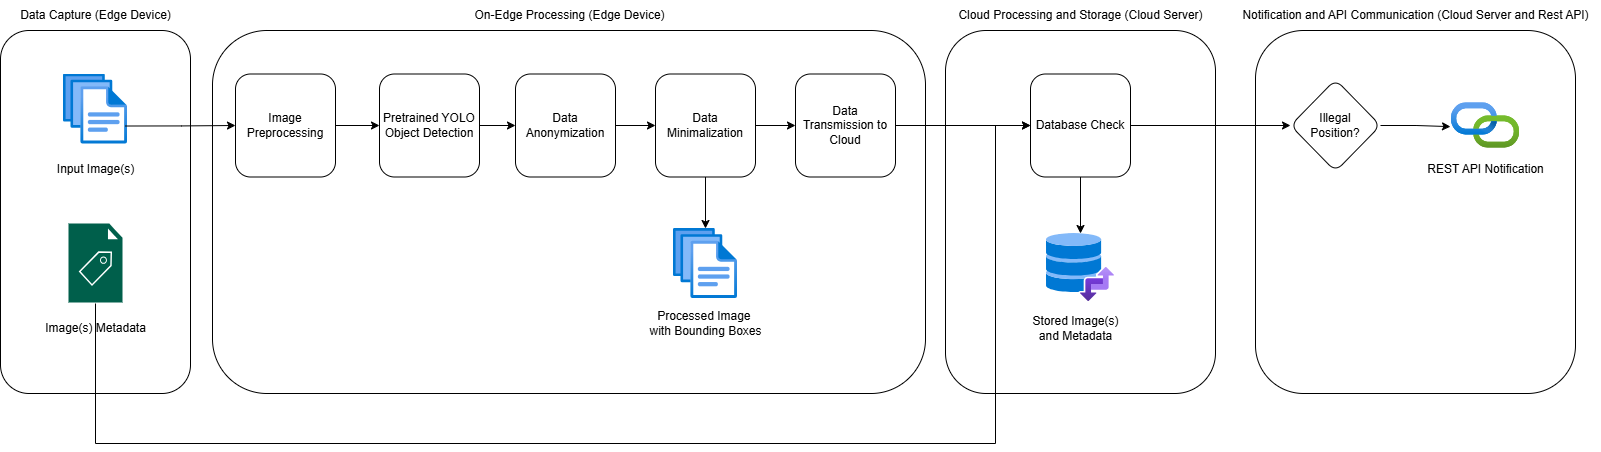

The diagram above was exported from draw.io. Its source (the exported page's mxGraphModel, read from the mxfile embedded in the PNG):
<mxGraphModel dx="1843" dy="746" grid="1" gridSize="10" guides="1" tooltips="1" connect="1" arrows="1" fold="1" page="1" pageScale="1" pageWidth="827" pageHeight="1169" math="0" shadow="0">
  <root>
    <mxCell id="0" />
    <mxCell id="1" parent="0" />
    <mxCell id="uOEjt_DgfRUR1a5UgOj8-7" value="" style="rounded=1;whiteSpace=wrap;html=1;" vertex="1" parent="1">
      <mxGeometry x="45" y="207" width="190" height="363" as="geometry" />
    </mxCell>
    <mxCell id="uOEjt_DgfRUR1a5UgOj8-25" value="" style="rounded=1;whiteSpace=wrap;html=1;" vertex="1" parent="1">
      <mxGeometry x="257" y="207" width="713" height="363" as="geometry" />
    </mxCell>
    <mxCell id="uOEjt_DgfRUR1a5UgOj8-6" value="" style="group" vertex="1" connectable="0" parent="1">
      <mxGeometry x="90" y="250.5" width="100" height="110" as="geometry" />
    </mxCell>
    <mxCell id="uOEjt_DgfRUR1a5UgOj8-4" value="" style="image;aspect=fixed;html=1;points=[];align=center;fontSize=12;image=img/lib/azure2/general/Files.svg;" vertex="1" parent="uOEjt_DgfRUR1a5UgOj8-6">
      <mxGeometry x="18" width="64" height="70" as="geometry" />
    </mxCell>
    <mxCell id="uOEjt_DgfRUR1a5UgOj8-5" value="Input Image(s)" style="text;html=1;align=center;verticalAlign=middle;resizable=0;points=[];autosize=1;strokeColor=none;fillColor=none;" vertex="1" parent="uOEjt_DgfRUR1a5UgOj8-6">
      <mxGeometry y="80" width="100" height="30" as="geometry" />
    </mxCell>
    <mxCell id="uOEjt_DgfRUR1a5UgOj8-48" value="" style="rounded=1;whiteSpace=wrap;html=1;" vertex="1" parent="1">
      <mxGeometry x="1300" y="207" width="320" height="363" as="geometry" />
    </mxCell>
    <mxCell id="uOEjt_DgfRUR1a5UgOj8-15" value="" style="edgeStyle=orthogonalEdgeStyle;rounded=0;orthogonalLoop=1;jettySize=auto;html=1;exitX=0.969;exitY=0.743;exitDx=0;exitDy=0;exitPerimeter=0;" edge="1" parent="1" source="uOEjt_DgfRUR1a5UgOj8-4" target="uOEjt_DgfRUR1a5UgOj8-14">
      <mxGeometry relative="1" as="geometry" />
    </mxCell>
    <mxCell id="uOEjt_DgfRUR1a5UgOj8-60" value="" style="edgeStyle=orthogonalEdgeStyle;rounded=0;orthogonalLoop=1;jettySize=auto;html=1;" edge="1" parent="1" source="uOEjt_DgfRUR1a5UgOj8-14" target="uOEjt_DgfRUR1a5UgOj8-18">
      <mxGeometry relative="1" as="geometry" />
    </mxCell>
    <mxCell id="uOEjt_DgfRUR1a5UgOj8-14" value="Image Preprocessing" style="rounded=1;whiteSpace=wrap;html=1;" vertex="1" parent="1">
      <mxGeometry x="280" y="250.5" width="100" height="103" as="geometry" />
    </mxCell>
    <mxCell id="uOEjt_DgfRUR1a5UgOj8-61" value="" style="edgeStyle=orthogonalEdgeStyle;rounded=0;orthogonalLoop=1;jettySize=auto;html=1;" edge="1" parent="1" source="uOEjt_DgfRUR1a5UgOj8-16" target="uOEjt_DgfRUR1a5UgOj8-23">
      <mxGeometry relative="1" as="geometry" />
    </mxCell>
    <mxCell id="uOEjt_DgfRUR1a5UgOj8-16" value="Data Anonymization" style="rounded=1;whiteSpace=wrap;html=1;" vertex="1" parent="1">
      <mxGeometry x="560" y="250.5" width="100" height="103" as="geometry" />
    </mxCell>
    <mxCell id="uOEjt_DgfRUR1a5UgOj8-62" style="edgeStyle=orthogonalEdgeStyle;rounded=0;orthogonalLoop=1;jettySize=auto;html=1;exitX=1;exitY=0.5;exitDx=0;exitDy=0;entryX=0;entryY=0.5;entryDx=0;entryDy=0;" edge="1" parent="1" source="uOEjt_DgfRUR1a5UgOj8-18" target="uOEjt_DgfRUR1a5UgOj8-16">
      <mxGeometry relative="1" as="geometry" />
    </mxCell>
    <mxCell id="uOEjt_DgfRUR1a5UgOj8-18" value="Pretrained YOLO Object Detection" style="rounded=1;whiteSpace=wrap;html=1;" vertex="1" parent="1">
      <mxGeometry x="424" y="250.5" width="100" height="103" as="geometry" />
    </mxCell>
    <mxCell id="uOEjt_DgfRUR1a5UgOj8-20" value="" style="group" vertex="1" connectable="0" parent="1">
      <mxGeometry x="90" y="410" width="110" height="110" as="geometry" />
    </mxCell>
    <mxCell id="uOEjt_DgfRUR1a5UgOj8-22" value="Image(s) Metadata" style="text;html=1;align=center;verticalAlign=middle;resizable=0;points=[];autosize=1;strokeColor=none;fillColor=none;" vertex="1" parent="uOEjt_DgfRUR1a5UgOj8-20">
      <mxGeometry x="-10" y="80" width="120" height="30" as="geometry" />
    </mxCell>
    <mxCell id="uOEjt_DgfRUR1a5UgOj8-59" value="" style="sketch=0;pointerEvents=1;shadow=0;dashed=0;html=1;strokeColor=none;fillColor=#005F4B;labelPosition=center;verticalLabelPosition=bottom;verticalAlign=top;align=center;outlineConnect=0;shape=mxgraph.veeam2.metadata_file;" vertex="1" parent="uOEjt_DgfRUR1a5UgOj8-20">
      <mxGeometry x="23" y="-10" width="54" height="79" as="geometry" />
    </mxCell>
    <mxCell id="uOEjt_DgfRUR1a5UgOj8-27" value="" style="edgeStyle=orthogonalEdgeStyle;rounded=0;orthogonalLoop=1;jettySize=auto;html=1;" edge="1" parent="1" source="uOEjt_DgfRUR1a5UgOj8-23" target="uOEjt_DgfRUR1a5UgOj8-26">
      <mxGeometry relative="1" as="geometry" />
    </mxCell>
    <mxCell id="uOEjt_DgfRUR1a5UgOj8-47" value="" style="rounded=1;whiteSpace=wrap;html=1;" vertex="1" parent="1">
      <mxGeometry x="990" y="207" width="270" height="363" as="geometry" />
    </mxCell>
    <mxCell id="uOEjt_DgfRUR1a5UgOj8-65" value="" style="edgeStyle=orthogonalEdgeStyle;rounded=0;orthogonalLoop=1;jettySize=auto;html=1;" edge="1" parent="1" source="uOEjt_DgfRUR1a5UgOj8-23" target="uOEjt_DgfRUR1a5UgOj8-37">
      <mxGeometry relative="1" as="geometry" />
    </mxCell>
    <mxCell id="uOEjt_DgfRUR1a5UgOj8-23" value="Data Minimalization" style="rounded=1;whiteSpace=wrap;html=1;" vertex="1" parent="1">
      <mxGeometry x="700" y="250.5" width="100" height="103" as="geometry" />
    </mxCell>
    <mxCell id="uOEjt_DgfRUR1a5UgOj8-30" value="" style="edgeStyle=orthogonalEdgeStyle;rounded=0;orthogonalLoop=1;jettySize=auto;html=1;" edge="1" parent="1" source="uOEjt_DgfRUR1a5UgOj8-26" target="uOEjt_DgfRUR1a5UgOj8-29">
      <mxGeometry relative="1" as="geometry" />
    </mxCell>
    <mxCell id="uOEjt_DgfRUR1a5UgOj8-26" value="Data Transmission to Cloud" style="rounded=1;whiteSpace=wrap;html=1;" vertex="1" parent="1">
      <mxGeometry x="840" y="250.5" width="100" height="103" as="geometry" />
    </mxCell>
    <mxCell id="uOEjt_DgfRUR1a5UgOj8-43" value="" style="edgeStyle=orthogonalEdgeStyle;rounded=0;orthogonalLoop=1;jettySize=auto;html=1;" edge="1" parent="1" source="uOEjt_DgfRUR1a5UgOj8-29" target="uOEjt_DgfRUR1a5UgOj8-42">
      <mxGeometry relative="1" as="geometry" />
    </mxCell>
    <mxCell id="uOEjt_DgfRUR1a5UgOj8-57" value="" style="edgeStyle=orthogonalEdgeStyle;rounded=0;orthogonalLoop=1;jettySize=auto;html=1;" edge="1" parent="1" source="uOEjt_DgfRUR1a5UgOj8-29" target="uOEjt_DgfRUR1a5UgOj8-54">
      <mxGeometry relative="1" as="geometry" />
    </mxCell>
    <mxCell id="uOEjt_DgfRUR1a5UgOj8-29" value="Database Check" style="rounded=1;whiteSpace=wrap;html=1;" vertex="1" parent="1">
      <mxGeometry x="1075" y="250.5" width="100" height="103" as="geometry" />
    </mxCell>
    <mxCell id="uOEjt_DgfRUR1a5UgOj8-35" style="edgeStyle=orthogonalEdgeStyle;rounded=0;orthogonalLoop=1;jettySize=auto;html=1;entryX=0;entryY=0.5;entryDx=0;entryDy=0;" edge="1" parent="1" target="uOEjt_DgfRUR1a5UgOj8-29">
      <mxGeometry relative="1" as="geometry">
        <mxPoint x="140" y="480" as="sourcePoint" />
        <Array as="points">
          <mxPoint x="140" y="620" />
          <mxPoint x="1040" y="620" />
          <mxPoint x="1040" y="302" />
        </Array>
      </mxGeometry>
    </mxCell>
    <mxCell id="uOEjt_DgfRUR1a5UgOj8-36" value="" style="group" vertex="1" connectable="0" parent="1">
      <mxGeometry x="690" y="405" width="120" height="115" as="geometry" />
    </mxCell>
    <mxCell id="uOEjt_DgfRUR1a5UgOj8-37" value="" style="image;aspect=fixed;html=1;points=[];align=center;fontSize=12;image=img/lib/azure2/general/Files.svg;" vertex="1" parent="uOEjt_DgfRUR1a5UgOj8-36">
      <mxGeometry x="28" width="64" height="70" as="geometry" />
    </mxCell>
    <mxCell id="uOEjt_DgfRUR1a5UgOj8-38" value="Processed Image&amp;nbsp;&lt;br&gt;with Bounding Boxes" style="text;html=1;align=center;verticalAlign=middle;resizable=0;points=[];autosize=1;strokeColor=none;fillColor=none;" vertex="1" parent="uOEjt_DgfRUR1a5UgOj8-36">
      <mxGeometry x="-10" y="75" width="140" height="40" as="geometry" />
    </mxCell>
    <mxCell id="uOEjt_DgfRUR1a5UgOj8-42" value="Illegal&lt;br&gt;Position?" style="rhombus;whiteSpace=wrap;html=1;rounded=1;" vertex="1" parent="1">
      <mxGeometry x="1335" y="256" width="90" height="92" as="geometry" />
    </mxCell>
    <mxCell id="uOEjt_DgfRUR1a5UgOj8-46" style="edgeStyle=orthogonalEdgeStyle;rounded=0;orthogonalLoop=1;jettySize=auto;html=1;exitX=1;exitY=0.5;exitDx=0;exitDy=0;entryX=-0.015;entryY=0.525;entryDx=0;entryDy=0;entryPerimeter=0;" edge="1" parent="1" source="uOEjt_DgfRUR1a5UgOj8-42" target="uOEjt_DgfRUR1a5UgOj8-2">
      <mxGeometry relative="1" as="geometry" />
    </mxCell>
    <mxCell id="uOEjt_DgfRUR1a5UgOj8-50" value="" style="group" vertex="1" connectable="0" parent="1">
      <mxGeometry x="1460" y="279.34000000000003" width="140" height="81.15999999999997" as="geometry" />
    </mxCell>
    <mxCell id="uOEjt_DgfRUR1a5UgOj8-2" value="" style="image;aspect=fixed;html=1;points=[];align=center;fontSize=12;image=img/lib/azure2/devops/API_Connections.svg;" vertex="1" parent="uOEjt_DgfRUR1a5UgOj8-50">
      <mxGeometry x="36" width="68" height="45.32" as="geometry" />
    </mxCell>
    <mxCell id="uOEjt_DgfRUR1a5UgOj8-44" value="REST API Notification" style="text;html=1;align=center;verticalAlign=middle;resizable=0;points=[];autosize=1;strokeColor=none;fillColor=none;" vertex="1" parent="uOEjt_DgfRUR1a5UgOj8-50">
      <mxGeometry y="51.15999999999997" width="140" height="30" as="geometry" />
    </mxCell>
    <mxCell id="uOEjt_DgfRUR1a5UgOj8-51" value="Data Capture (Edge Device)" style="text;html=1;align=center;verticalAlign=middle;resizable=0;points=[];autosize=1;strokeColor=none;fillColor=none;" vertex="1" parent="1">
      <mxGeometry x="55" y="177" width="170" height="30" as="geometry" />
    </mxCell>
    <mxCell id="uOEjt_DgfRUR1a5UgOj8-52" value="On-Edge Processing (Ed&lt;span style=&quot;color: rgba(0, 0, 0, 0); font-family: monospace; font-size: 0px; text-align: start;&quot;&gt;%3CmxGraphModel%3E%3Croot%3E%3CmxCell%20id%3D%220%22%2F%3E%3CmxCell%20id%3D%221%22%20parent%3D%220%22%2F%3E%3CmxCell%20id%3D%222%22%20value%3D%22Data%20Capture%20(On-Edge%20Device)%22%20style%3D%22text%3Bhtml%3D1%3Balign%3Dcenter%3BverticalAlign%3Dmiddle%3Bresizable%3D0%3Bpoints%3D%5B%5D%3Bautosize%3D1%3BstrokeColor%3Dnone%3BfillColor%3Dnone%3B%22%20vertex%3D%221%22%20parent%3D%221%22%3E%3CmxGeometry%20x%3D%2245%22%20y%3D%22177%22%20width%3D%22190%22%20height%3D%2230%22%20as%3D%22geometry%22%2F%3E%3C%2FmxCell%3E%3C%2Froot%3E%3C%2FmxGraphModel%3E&lt;/span&gt;&lt;span style=&quot;color: rgba(0, 0, 0, 0); font-family: monospace; font-size: 0px; text-align: start;&quot;&gt;%3CmxGraphModel%3E%3Croot%3E%3CmxCell%20id%3D%220%22%2F%3E%3CmxCell%20id%3D%221%22%20parent%3D%220%22%2F%3E%3CmxCell%20id%3D%222%22%20value%3D%22Data%20Capture%20(On-Edge%20Device)%22%20style%3D%22text%3Bhtml%3D1%3Balign%3Dcenter%3BverticalAlign%3Dmiddle%3Bresizable%3D0%3Bpoints%3D%5B%5D%3Bautosize%3D1%3BstrokeColor%3Dnone%3BfillColor%3Dnone%3B%22%20vertex%3D%221%22%20parent%3D%221%22%3E%3CmxGeometry%20x%3D%2245%22%20y%3D%22177%22%20width%3D%22190%22%20height%3D%2230%22%20as%3D%22geometry%22%2F%3E%3C%2FmxCell%3E%3C%2Froot%3E%3C%2FmxGraphModel%3E&lt;/span&gt;ge Device)" style="text;html=1;align=center;verticalAlign=middle;resizable=0;points=[];autosize=1;strokeColor=none;fillColor=none;" vertex="1" parent="1">
      <mxGeometry x="508.5" y="177" width="210" height="30" as="geometry" />
    </mxCell>
    <mxCell id="uOEjt_DgfRUR1a5UgOj8-53" value="Cloud Processing and Storage (Cloud Server)" style="text;html=1;align=center;verticalAlign=middle;resizable=0;points=[];autosize=1;strokeColor=none;fillColor=none;" vertex="1" parent="1">
      <mxGeometry x="990" y="177" width="270" height="30" as="geometry" />
    </mxCell>
    <mxCell id="uOEjt_DgfRUR1a5UgOj8-54" value="" style="image;aspect=fixed;html=1;points=[];align=center;fontSize=12;image=img/lib/azure2/other/Storage_Actions.svg;" vertex="1" parent="1">
      <mxGeometry x="1091" y="410" width="68" height="68" as="geometry" />
    </mxCell>
    <mxCell id="uOEjt_DgfRUR1a5UgOj8-56" value="Stored Image(s)&lt;div&gt;and Metadata&lt;/div&gt;" style="text;html=1;align=center;verticalAlign=middle;resizable=0;points=[];autosize=1;strokeColor=none;fillColor=none;" vertex="1" parent="1">
      <mxGeometry x="1065" y="485" width="110" height="40" as="geometry" />
    </mxCell>
    <mxCell id="uOEjt_DgfRUR1a5UgOj8-58" value="Notification and API Communication (Cloud Server and Rest API)" style="text;html=1;align=center;verticalAlign=middle;resizable=0;points=[];autosize=1;strokeColor=none;fillColor=none;" vertex="1" parent="1">
      <mxGeometry x="1275" y="177" width="370" height="30" as="geometry" />
    </mxCell>
  </root>
</mxGraphModel>